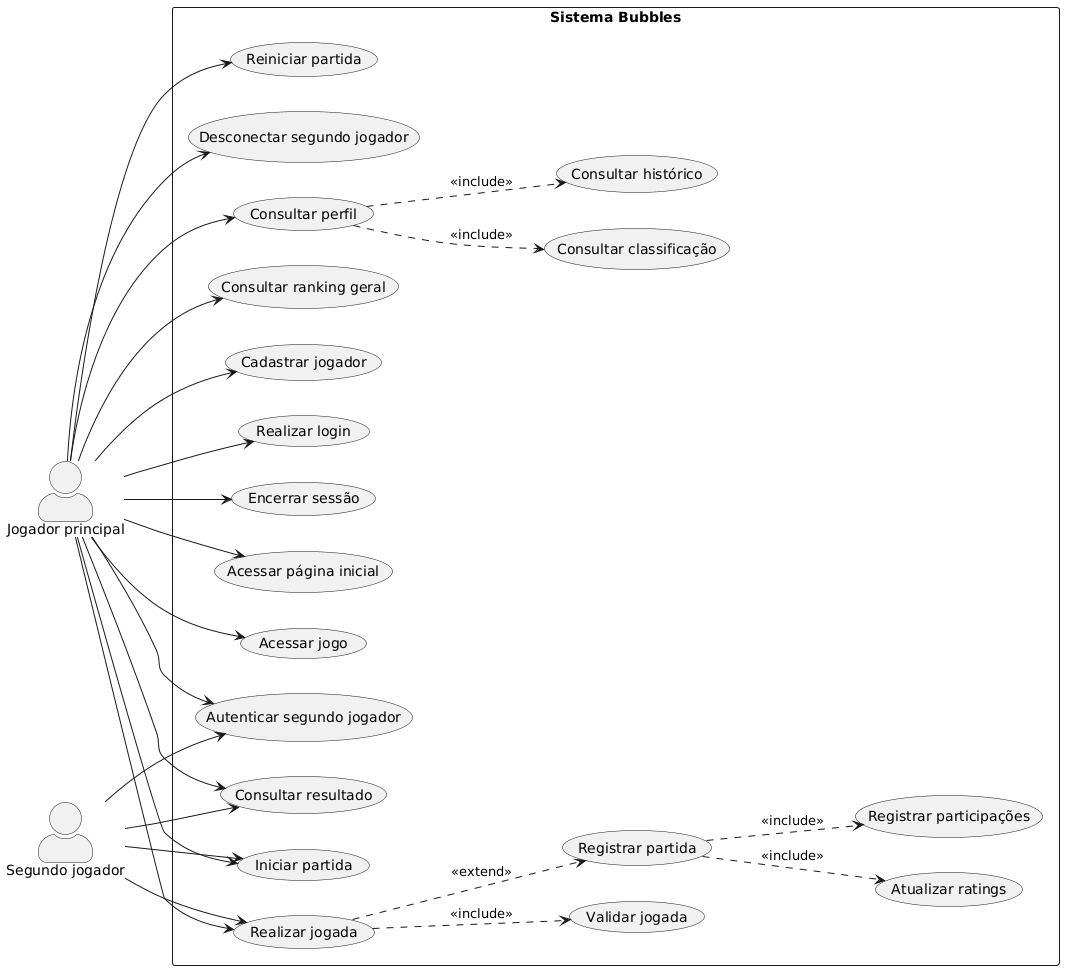

The diagram above was rendered by PlantUML. Its source (embedded in the PNG):
@startuml
left to right direction

skinparam packageStyle rectangle
skinparam shadowing false
skinparam actorStyle awesome

actor "Jogador principal" as Jogador
actor "Segundo jogador" as Adversario

rectangle "Sistema Bubbles" {

    usecase "Cadastrar jogador" as UC01
    usecase "Realizar login" as UC02
    usecase "Encerrar sessão" as UC03

    usecase "Acessar página inicial" as UC04

    usecase "Acessar jogo" as UC05
    usecase "Autenticar segundo jogador" as UC06
    usecase "Iniciar partida" as UC07
    usecase "Realizar jogada" as UC08
    usecase "Validar jogada" as UC09
    usecase "Consultar resultado" as UC10
    usecase "Reiniciar partida" as UC11
    usecase "Desconectar segundo jogador" as UC12

    usecase "Registrar partida" as UC13
    usecase "Atualizar ratings" as UC14
    usecase "Registrar participações" as UC15

    usecase "Consultar perfil" as UC16
    usecase "Consultar classificação" as UC17
    usecase "Consultar histórico" as UC18

    usecase "Consultar ranking geral" as UC19
}

Jogador --> UC01
Jogador --> UC02
Jogador --> UC03
Jogador --> UC04
Jogador --> UC05
Jogador --> UC06
Jogador --> UC07
Jogador --> UC08
Jogador --> UC10
Jogador --> UC11
Jogador --> UC12
Jogador --> UC16
Jogador --> UC19

Adversario --> UC06
Adversario --> UC07
Adversario --> UC08
Adversario --> UC10

UC08 ..> UC09 : <<include>>

UC13 ..> UC14 : <<include>>
UC13 ..> UC15 : <<include>>

UC16 ..> UC17 : <<include>>
UC16 ..> UC18 : <<include>>

UC08 ..> UC13 : <<extend>>
@enduml